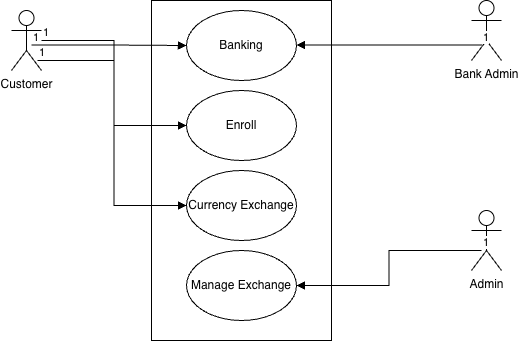

The diagram above was exported from draw.io. Its source (the exported page's mxGraphModel, read from the mxfile embedded in the PNG):
<mxGraphModel dx="964" dy="578" grid="1" gridSize="10" guides="1" tooltips="1" connect="1" arrows="1" fold="1" page="1" pageScale="1" pageWidth="827" pageHeight="1169" math="0" shadow="0">
  <root>
    <mxCell id="0" />
    <mxCell id="1" parent="0" />
    <mxCell id="efHMuPrB_Zmq7dmY_tSj-2" parent="1" style="html=1;whiteSpace=wrap;" value="" vertex="1">
      <mxGeometry height="340" width="180" x="280" y="110" as="geometry" />
    </mxCell>
    <mxCell id="efHMuPrB_Zmq7dmY_tSj-1" parent="1" style="ellipse;whiteSpace=wrap;html=1;" value="Banking" vertex="1">
      <mxGeometry height="70" width="110" x="315" y="120" as="geometry" />
    </mxCell>
    <mxCell id="efHMuPrB_Zmq7dmY_tSj-3" parent="1" style="shape=umlActor;verticalLabelPosition=bottom;verticalAlign=top;html=1;" value="Customer" vertex="1">
      <mxGeometry height="60" width="30" x="140" y="120" as="geometry" />
    </mxCell>
    <mxCell id="efHMuPrB_Zmq7dmY_tSj-4" parent="1" style="ellipse;whiteSpace=wrap;html=1;" value="Enroll" vertex="1">
      <mxGeometry height="70" width="110" x="315" y="200" as="geometry" />
    </mxCell>
    <mxCell id="efHMuPrB_Zmq7dmY_tSj-5" parent="1" style="ellipse;whiteSpace=wrap;html=1;" value="Manage Exchange" vertex="1">
      <mxGeometry height="70" width="110" x="315" y="360" as="geometry" />
    </mxCell>
    <mxCell id="efHMuPrB_Zmq7dmY_tSj-6" edge="1" parent="1" style="endArrow=block;endFill=1;html=1;edgeStyle=orthogonalEdgeStyle;align=left;verticalAlign=top;rounded=0;entryX=0;entryY=0.5;entryDx=0;entryDy=0;" target="efHMuPrB_Zmq7dmY_tSj-1" value="">
      <mxGeometry relative="1" x="-1" as="geometry">
        <mxPoint x="160" y="154.5" as="sourcePoint" />
        <mxPoint x="320" y="154.5" as="targetPoint" />
      </mxGeometry>
    </mxCell>
    <mxCell id="efHMuPrB_Zmq7dmY_tSj-7" connectable="0" parent="efHMuPrB_Zmq7dmY_tSj-6" style="edgeLabel;resizable=0;html=1;align=left;verticalAlign=bottom;" value="1" vertex="1">
      <mxGeometry relative="1" x="-1" as="geometry" />
    </mxCell>
    <mxCell id="efHMuPrB_Zmq7dmY_tSj-8" edge="1" parent="1" source="efHMuPrB_Zmq7dmY_tSj-3" style="endArrow=block;endFill=1;html=1;edgeStyle=orthogonalEdgeStyle;align=left;verticalAlign=top;rounded=0;entryX=0;entryY=0.5;entryDx=0;entryDy=0;exitX=0.867;exitY=0.833;exitDx=0;exitDy=0;exitPerimeter=0;" target="efHMuPrB_Zmq7dmY_tSj-4" value="">
      <mxGeometry relative="1" x="-1" as="geometry">
        <mxPoint x="190" y="170" as="sourcePoint" />
        <mxPoint x="320" y="179" as="targetPoint" />
      </mxGeometry>
    </mxCell>
    <mxCell id="efHMuPrB_Zmq7dmY_tSj-9" connectable="0" parent="efHMuPrB_Zmq7dmY_tSj-8" style="edgeLabel;resizable=0;html=1;align=left;verticalAlign=bottom;" value="1" vertex="1">
      <mxGeometry relative="1" x="-1" as="geometry" />
    </mxCell>
    <mxCell id="efHMuPrB_Zmq7dmY_tSj-10" parent="1" style="shape=umlActor;verticalLabelPosition=bottom;verticalAlign=top;html=1;" value="Admin" vertex="1">
      <mxGeometry height="60" width="30" x="600" y="320" as="geometry" />
    </mxCell>
    <mxCell id="efHMuPrB_Zmq7dmY_tSj-13" edge="1" parent="1" style="endArrow=block;endFill=1;html=1;edgeStyle=orthogonalEdgeStyle;align=left;verticalAlign=top;rounded=0;entryX=1;entryY=0.5;entryDx=0;entryDy=0;" target="efHMuPrB_Zmq7dmY_tSj-5" value="">
      <mxGeometry relative="1" x="-1" as="geometry">
        <mxPoint x="610" y="360" as="sourcePoint" />
        <mxPoint x="500" y="360" as="targetPoint" />
      </mxGeometry>
    </mxCell>
    <mxCell id="efHMuPrB_Zmq7dmY_tSj-14" connectable="0" parent="efHMuPrB_Zmq7dmY_tSj-13" style="edgeLabel;resizable=0;html=1;align=left;verticalAlign=bottom;" value="1" vertex="1">
      <mxGeometry relative="1" x="-1" as="geometry" />
    </mxCell>
    <mxCell id="efHMuPrB_Zmq7dmY_tSj-15" parent="1" style="ellipse;whiteSpace=wrap;html=1;" value="Currency Exchange" vertex="1">
      <mxGeometry height="70" width="110" x="315" y="280" as="geometry" />
    </mxCell>
    <mxCell id="efHMuPrB_Zmq7dmY_tSj-16" parent="1" style="shape=umlActor;verticalLabelPosition=bottom;verticalAlign=top;html=1;" value="Bank Admin" vertex="1">
      <mxGeometry height="60" width="30" x="600" y="110" as="geometry" />
    </mxCell>
    <mxCell id="efHMuPrB_Zmq7dmY_tSj-17" edge="1" parent="1" style="endArrow=block;endFill=1;html=1;edgeStyle=orthogonalEdgeStyle;align=left;verticalAlign=top;rounded=0;" value="">
      <mxGeometry relative="1" x="-1" as="geometry">
        <mxPoint x="610" y="154.5" as="sourcePoint" />
        <mxPoint x="425" y="154.5" as="targetPoint" />
      </mxGeometry>
    </mxCell>
    <mxCell id="efHMuPrB_Zmq7dmY_tSj-18" connectable="0" parent="efHMuPrB_Zmq7dmY_tSj-17" style="edgeLabel;resizable=0;html=1;align=left;verticalAlign=bottom;" value="1" vertex="1">
      <mxGeometry relative="1" x="-1" as="geometry" />
    </mxCell>
    <mxCell id="efHMuPrB_Zmq7dmY_tSj-19" edge="1" parent="1" source="efHMuPrB_Zmq7dmY_tSj-3" style="endArrow=block;endFill=1;html=1;edgeStyle=orthogonalEdgeStyle;align=left;verticalAlign=top;rounded=0;entryX=0;entryY=0.5;entryDx=0;entryDy=0;" target="efHMuPrB_Zmq7dmY_tSj-15" value="">
      <mxGeometry relative="1" x="-1" as="geometry">
        <mxPoint x="160" y="257.5" as="sourcePoint" />
        <mxPoint x="229.49" y="320" as="targetPoint" />
      </mxGeometry>
    </mxCell>
    <mxCell id="efHMuPrB_Zmq7dmY_tSj-20" connectable="0" parent="efHMuPrB_Zmq7dmY_tSj-19" style="edgeLabel;resizable=0;html=1;align=left;verticalAlign=bottom;" value="1" vertex="1">
      <mxGeometry relative="1" x="-1" as="geometry" />
    </mxCell>
  </root>
</mxGraphModel>